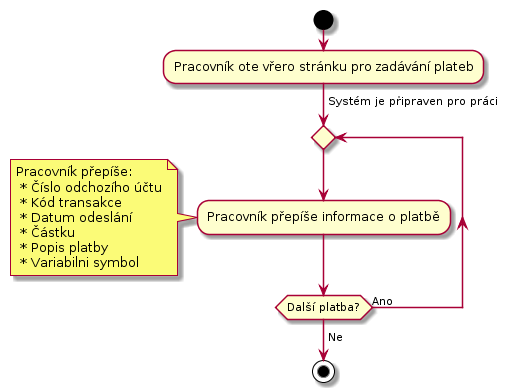

The diagram above was rendered by PlantUML. Its source (embedded in the PNG):
@startuml
start

:Pracovník ote vřero stránku pro zadávání plateb;

-> Systém je připraven pro práci;

repeat

  :Pracovník přepíše informace o platbě;
 note left
  Pracovník přepíše:
   * Číslo odchozího účtu
   * Kód transakce
   * Datum odeslání
   * Částku
   * Popis platby
   * Variabilni symbol
end note
repeat while (Další platba?) is (Ano)
->Ne;

stop
@enduml